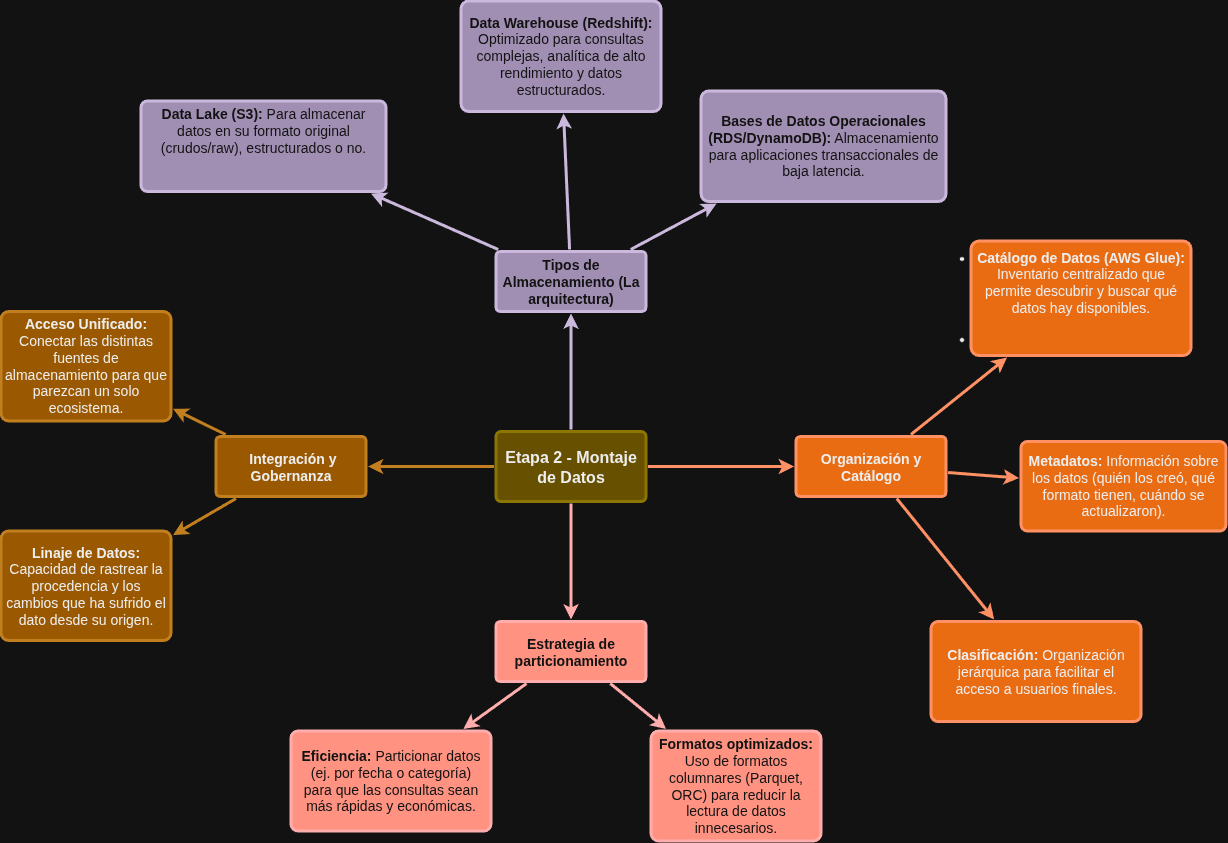

The diagram above was exported from draw.io. Its source (the exported page's mxGraphModel, read from the mxfile embedded in the PNG):
<mxGraphModel dx="2512" dy="1771" grid="1" gridSize="10" guides="1" tooltips="1" connect="1" arrows="1" fold="1" page="1" pageScale="1" pageWidth="1169" pageHeight="827" background="none" math="0" shadow="0">
  <root>
    <mxCell id="0" />
    <mxCell id="1" parent="0" />
    <mxCell id="1745" edge="1" parent="1" source="1749" style="edgeStyle=none;rounded=0;jumpStyle=none;html=1;shadow=0;labelBackgroundColor=none;startArrow=none;startFill=0;endArrow=classic;endFill=1;jettySize=auto;orthogonalLoop=1;strokeColor=#432D57;strokeWidth=3;fontFamily=Helvetica;fontSize=16;fontColor=#23445D;spacing=5;fillColor=#76608a;" target="1764" value="">
      <mxGeometry relative="1" as="geometry" />
    </mxCell>
    <mxCell id="1746" edge="1" parent="1" source="1749" style="edgeStyle=none;rounded=0;jumpStyle=none;html=1;shadow=0;labelBackgroundColor=none;startArrow=none;startFill=0;endArrow=classic;endFill=1;jettySize=auto;orthogonalLoop=1;strokeColor=#C73500;strokeWidth=3;fontFamily=Helvetica;fontSize=16;fontColor=#23445D;spacing=5;fillColor=#fa6800;" target="1771" value="">
      <mxGeometry relative="1" as="geometry" />
    </mxCell>
    <mxCell id="1747" edge="1" parent="1" source="1749" style="edgeStyle=none;rounded=0;jumpStyle=none;html=1;shadow=0;labelBackgroundColor=none;startArrow=none;startFill=0;endArrow=classic;endFill=1;jettySize=auto;orthogonalLoop=1;strokeColor=#B20000;strokeWidth=3;fontFamily=Helvetica;fontSize=16;fontColor=#23445D;spacing=5;fillColor=#e51400;" target="1760" value="">
      <mxGeometry relative="1" as="geometry" />
    </mxCell>
    <mxCell id="1748" edge="1" parent="1" source="1749" style="edgeStyle=none;rounded=0;jumpStyle=none;html=1;shadow=0;labelBackgroundColor=none;startArrow=none;startFill=0;endArrow=classic;endFill=1;jettySize=auto;orthogonalLoop=1;strokeColor=#BD7000;strokeWidth=3;fontFamily=Helvetica;fontSize=16;fontColor=#23445D;spacing=5;fillColor=#f0a30a;" target="1753" value="">
      <mxGeometry relative="1" as="geometry" />
    </mxCell>
    <mxCell id="1749" parent="1" style="rounded=1;whiteSpace=wrap;html=1;shadow=0;labelBackgroundColor=none;strokeColor=#B09500;strokeWidth=3;fillColor=#e3c800;fontFamily=Helvetica;fontSize=16;fontColor=#000000;align=center;fontStyle=1;spacing=5;arcSize=7;perimeterSpacing=2;" value="Etapa 2 - Montaje de Datos" vertex="1">
      <mxGeometry height="70" width="150" x="495" y="380.5" as="geometry" />
    </mxCell>
    <mxCell id="1750" edge="1" parent="1" source="1753" style="edgeStyle=none;rounded=1;jumpStyle=none;html=1;shadow=0;labelBackgroundColor=none;startArrow=none;startFill=0;jettySize=auto;orthogonalLoop=1;strokeColor=#BD7000;strokeWidth=3;fontFamily=Helvetica;fontSize=14;fontColor=#FFFFFF;spacing=5;fontStyle=1;fillColor=#f0a30a;" target="1756" value="">
      <mxGeometry relative="1" as="geometry" />
    </mxCell>
    <mxCell id="1751" edge="1" parent="1" source="1753" style="edgeStyle=none;rounded=1;jumpStyle=none;html=1;shadow=0;labelBackgroundColor=none;startArrow=none;startFill=0;jettySize=auto;orthogonalLoop=1;strokeColor=#BD7000;strokeWidth=3;fontFamily=Helvetica;fontSize=14;fontColor=#FFFFFF;spacing=5;fontStyle=1;fillColor=#f0a30a;" target="1755" value="">
      <mxGeometry relative="1" as="geometry" />
    </mxCell>
    <mxCell id="1753" parent="1" style="rounded=1;whiteSpace=wrap;html=1;shadow=0;labelBackgroundColor=none;strokeColor=#BD7000;strokeWidth=3;fillColor=#f0a30a;fontFamily=Helvetica;fontSize=14;fontColor=#000000;align=center;spacing=5;fontStyle=1;arcSize=7;perimeterSpacing=2;" value="&amp;nbsp;Integración y Gobernanza" vertex="1">
      <mxGeometry height="60" width="150" x="215" y="385.5" as="geometry" />
    </mxCell>
    <mxCell id="1755" parent="1" style="rounded=1;whiteSpace=wrap;html=1;shadow=0;labelBackgroundColor=none;strokeColor=#BD7000;strokeWidth=3;fillColor=#f0a30a;fontFamily=Helvetica;fontSize=14;fontColor=#000000;align=center;spacing=5;fontStyle=0;arcSize=7;perimeterSpacing=2;" value="&lt;b data-path-to-node=&quot;2,3,1,1,0&quot; data-index-in-node=&quot;0&quot;&gt;Linaje de Datos:&lt;/b&gt; Capacidad de rastrear la procedencia y los cambios que ha sufrido el dato desde su origen." vertex="1">
      <mxGeometry height="109.5" width="170" y="480" as="geometry" />
    </mxCell>
    <mxCell id="1756" parent="1" style="rounded=1;whiteSpace=wrap;html=1;shadow=0;labelBackgroundColor=none;strokeColor=#BD7000;strokeWidth=3;fillColor=#f0a30a;fontFamily=Helvetica;fontSize=14;fontColor=#000000;align=center;spacing=5;fontStyle=0;arcSize=7;perimeterSpacing=2;" value="&lt;b data-path-to-node=&quot;2,3,1,0,0&quot; data-index-in-node=&quot;0&quot;&gt;Acceso Unificado:&lt;/b&gt; Conectar las distintas fuentes de almacenamiento para que parezcan un solo ecosistema." vertex="1">
      <mxGeometry height="109.5" width="170" y="260.5" as="geometry" />
    </mxCell>
    <mxCell id="1757" edge="1" parent="1" source="1760" style="edgeStyle=none;rounded=0;jumpStyle=none;html=1;shadow=0;labelBackgroundColor=none;startArrow=none;startFill=0;endArrow=classic;endFill=1;jettySize=auto;orthogonalLoop=1;strokeColor=#B20000;strokeWidth=3;fontFamily=Helvetica;fontSize=14;fontColor=#FFFFFF;spacing=5;fillColor=#e51400;" target="1763" value="">
      <mxGeometry relative="1" as="geometry" />
    </mxCell>
    <mxCell id="1758" edge="1" parent="1" source="1760" style="edgeStyle=none;rounded=0;jumpStyle=none;html=1;shadow=0;labelBackgroundColor=none;startArrow=none;startFill=0;endArrow=classic;endFill=1;jettySize=auto;orthogonalLoop=1;strokeColor=#B20000;strokeWidth=3;fontFamily=Helvetica;fontSize=14;fontColor=#FFFFFF;spacing=5;fillColor=#e51400;" target="1762" value="">
      <mxGeometry relative="1" as="geometry" />
    </mxCell>
    <mxCell id="1760" parent="1" style="rounded=1;whiteSpace=wrap;html=1;shadow=0;labelBackgroundColor=none;strokeColor=#B20000;strokeWidth=3;fillColor=#e51400;fontFamily=Helvetica;fontSize=14;fontColor=#ffffff;align=center;spacing=5;fontStyle=1;arcSize=7;perimeterSpacing=2;" value="Estrategia de particionamiento" vertex="1">
      <mxGeometry height="60" width="150" x="495" y="570.5" as="geometry" />
    </mxCell>
    <mxCell id="1762" parent="1" style="rounded=1;whiteSpace=wrap;html=1;shadow=0;labelBackgroundColor=none;strokeColor=#B20000;strokeWidth=3;fillColor=#e51400;fontFamily=Helvetica;fontSize=14;fontColor=#ffffff;align=center;spacing=5;arcSize=7;perimeterSpacing=2;" value="&lt;b data-path-to-node=&quot;2,2,1,1,0&quot; data-index-in-node=&quot;0&quot;&gt;Formatos optimizados:&lt;/b&gt; Uso de formatos columnares (Parquet, ORC) para reducir la lectura de datos innecesarios." vertex="1">
      <mxGeometry height="110" width="170" x="650" y="680" as="geometry" />
    </mxCell>
    <mxCell id="1763" parent="1" style="rounded=1;whiteSpace=wrap;html=1;shadow=0;labelBackgroundColor=none;strokeColor=#B20000;strokeWidth=3;fillColor=#e51400;fontFamily=Helvetica;fontSize=14;fontColor=#ffffff;align=center;spacing=5;arcSize=7;perimeterSpacing=2;" value="&lt;b data-path-to-node=&quot;2,2,1,0,0&quot; data-index-in-node=&quot;0&quot;&gt;Eficiencia:&lt;/b&gt; Particionar datos (ej. por fecha o categoría) para que las consultas sean más rápidas y económicas." vertex="1">
      <mxGeometry height="100" width="200" x="290" y="680" as="geometry" />
    </mxCell>
    <mxCell id="1764" parent="1" style="rounded=1;whiteSpace=wrap;html=1;shadow=0;labelBackgroundColor=none;strokeColor=#432D57;strokeWidth=3;fillColor=#76608a;fontFamily=Helvetica;fontSize=14;fontColor=#ffffff;align=center;spacing=5;fontStyle=1;arcSize=7;perimeterSpacing=2;" value="Tipos de Almacenamiento (La arquitectura)" vertex="1">
      <mxGeometry height="60" width="150" x="495" y="200.5" as="geometry" />
    </mxCell>
    <mxCell id="1765" parent="1" style="rounded=1;whiteSpace=wrap;html=1;shadow=0;labelBackgroundColor=none;strokeColor=#432D57;strokeWidth=3;fillColor=#76608a;fontFamily=Helvetica;fontSize=14;fontColor=#ffffff;align=center;spacing=5;arcSize=7;perimeterSpacing=2;" value="&lt;b data-path-to-node=&quot;2,0,1,2,0&quot; data-index-in-node=&quot;0&quot;&gt;Bases de Datos Operacionales (RDS/DynamoDB):&lt;/b&gt; Almacenamiento para aplicaciones transaccionales de baja latencia." vertex="1">
      <mxGeometry height="110.5" width="245" x="700" y="40" as="geometry" />
    </mxCell>
    <mxCell id="1766" edge="1" parent="1" source="1764" style="edgeStyle=none;rounded=0;jumpStyle=none;html=1;shadow=0;labelBackgroundColor=none;startArrow=none;startFill=0;endArrow=classic;endFill=1;jettySize=auto;orthogonalLoop=1;strokeColor=#432D57;strokeWidth=3;fontFamily=Helvetica;fontSize=14;fontColor=#FFFFFF;spacing=5;fillColor=#76608a;" target="1765" value="">
      <mxGeometry relative="1" as="geometry" />
    </mxCell>
    <mxCell id="1767" parent="1" style="rounded=1;whiteSpace=wrap;html=1;shadow=0;labelBackgroundColor=none;strokeColor=#432D57;strokeWidth=3;fillColor=#76608a;fontFamily=Helvetica;fontSize=14;fontColor=#ffffff;align=center;spacing=5;arcSize=7;perimeterSpacing=2;" value="&lt;b data-path-to-node=&quot;2,0,1,1,0&quot; data-index-in-node=&quot;0&quot;&gt;Data Warehouse (Redshift):&lt;/b&gt; Optimizado para consultas complejas, analítica de alto rendimiento y datos estructurados." vertex="1">
      <mxGeometry height="110.5" width="200" x="460" y="-50" as="geometry" />
    </mxCell>
    <mxCell id="1768" edge="1" parent="1" source="1764" style="edgeStyle=none;rounded=0;jumpStyle=none;html=1;shadow=0;labelBackgroundColor=none;startArrow=none;startFill=0;endArrow=classic;endFill=1;jettySize=auto;orthogonalLoop=1;strokeColor=#432D57;strokeWidth=3;fontFamily=Helvetica;fontSize=14;fontColor=#FFFFFF;spacing=5;fillColor=#76608a;" target="1767" value="">
      <mxGeometry relative="1" as="geometry" />
    </mxCell>
    <mxCell id="1769" parent="1" style="rounded=1;whiteSpace=wrap;html=1;shadow=0;labelBackgroundColor=none;strokeColor=#432D57;strokeWidth=3;fillColor=#76608a;fontFamily=Helvetica;fontSize=14;fontColor=#ffffff;align=center;spacing=5;arcSize=7;perimeterSpacing=2;" value="&lt;li&gt;&lt;p data-path-to-node=&quot;2,0,1,0,0&quot;&gt;&lt;b data-path-to-node=&quot;2,0,1,0,0&quot; data-index-in-node=&quot;0&quot;&gt;Data Lake (S3):&lt;/b&gt; Para almacenar datos en su formato original (crudos/raw), estructurados o no.&lt;/p&gt;&lt;/li&gt;&lt;li&gt;&lt;p data-path-to-node=&quot;2,0,1,1,0&quot;&gt;&lt;/p&gt;&lt;/li&gt;" vertex="1">
      <mxGeometry height="90.5" width="245" x="140" y="50" as="geometry" />
    </mxCell>
    <mxCell id="1770" edge="1" parent="1" source="1764" style="edgeStyle=none;rounded=0;jumpStyle=none;html=1;shadow=0;labelBackgroundColor=none;startArrow=none;startFill=0;endArrow=classic;endFill=1;jettySize=auto;orthogonalLoop=1;strokeColor=#432D57;strokeWidth=3;fontFamily=Helvetica;fontSize=14;fontColor=#FFFFFF;spacing=5;fillColor=#76608a;" target="1769" value="">
      <mxGeometry relative="1" as="geometry" />
    </mxCell>
    <mxCell id="1771" parent="1" style="rounded=1;whiteSpace=wrap;html=1;shadow=0;labelBackgroundColor=none;strokeColor=#C73500;strokeWidth=3;fillColor=#fa6800;fontFamily=Helvetica;fontSize=14;fontColor=#000000;align=center;spacing=5;fontStyle=1;arcSize=7;perimeterSpacing=2;" value="Organización y Catálogo" vertex="1">
      <mxGeometry height="60" width="150" x="795" y="385.4999999999999" as="geometry" />
    </mxCell>
    <mxCell id="1774" parent="1" style="rounded=1;whiteSpace=wrap;html=1;shadow=0;labelBackgroundColor=none;strokeColor=#C73500;strokeWidth=3;fillColor=#fa6800;fontFamily=Helvetica;fontSize=14;fontColor=#000000;align=center;spacing=5;fontStyle=0;arcSize=7;perimeterSpacing=2;" value="&lt;b data-path-to-node=&quot;2,1,1,2,0&quot; data-index-in-node=&quot;0&quot;&gt;Clasificación:&lt;/b&gt; Organización jerárquica para facilitar el acceso a usuarios finales." vertex="1">
      <mxGeometry height="100" width="210" x="930" y="570.5" as="geometry" />
    </mxCell>
    <mxCell id="1775" edge="1" parent="1" source="1771" style="edgeStyle=none;rounded=1;jumpStyle=none;html=1;shadow=0;labelBackgroundColor=none;startArrow=none;startFill=0;jettySize=auto;orthogonalLoop=1;strokeColor=#C73500;strokeWidth=3;fontFamily=Helvetica;fontSize=14;fontColor=#FFFFFF;spacing=5;fontStyle=1;fillColor=#fa6800;" target="1774" value="">
      <mxGeometry relative="1" as="geometry" />
    </mxCell>
    <mxCell id="1776" parent="1" style="rounded=1;whiteSpace=wrap;html=1;shadow=0;labelBackgroundColor=none;strokeColor=#C73500;strokeWidth=3;fillColor=#fa6800;fontFamily=Helvetica;fontSize=14;fontColor=#000000;align=center;spacing=5;fontStyle=0;arcSize=7;perimeterSpacing=2;" value="&lt;b data-path-to-node=&quot;2,1,1,1,0&quot; data-index-in-node=&quot;0&quot;&gt;Metadatos:&lt;/b&gt; Información sobre los datos (quién los creó, qué formato tienen, cuándo se actualizaron)." vertex="1">
      <mxGeometry height="89.5" width="205" x="1020" y="390.5" as="geometry" />
    </mxCell>
    <mxCell id="1777" edge="1" parent="1" source="1771" style="edgeStyle=none;rounded=1;jumpStyle=none;html=1;shadow=0;labelBackgroundColor=none;startArrow=none;startFill=0;jettySize=auto;orthogonalLoop=1;strokeColor=#C73500;strokeWidth=3;fontFamily=Helvetica;fontSize=14;fontColor=#FFFFFF;spacing=5;fontStyle=1;fillColor=#fa6800;" target="1776" value="">
      <mxGeometry relative="1" as="geometry" />
    </mxCell>
    <mxCell id="1778" parent="1" style="rounded=1;whiteSpace=wrap;html=1;shadow=0;labelBackgroundColor=none;strokeColor=#C73500;strokeWidth=3;fillColor=#fa6800;fontFamily=Helvetica;fontSize=14;fontColor=#000000;align=center;spacing=5;fontStyle=0;arcSize=7;perimeterSpacing=2;" value="&lt;li&gt;&lt;p data-path-to-node=&quot;2,1,1,0,0&quot;&gt;&lt;b data-path-to-node=&quot;2,1,1,0,0&quot; data-index-in-node=&quot;0&quot;&gt;Catálogo de Datos (AWS Glue):&lt;/b&gt; Inventario centralizado que permite descubrir y buscar qué datos hay disponibles.&lt;/p&gt;&lt;/li&gt;&lt;li&gt;&lt;p data-path-to-node=&quot;2,1,1,1,0&quot;&gt;&lt;/p&gt;&lt;/li&gt;" vertex="1">
      <mxGeometry height="114.5" width="220" x="970" y="190" as="geometry" />
    </mxCell>
    <mxCell id="1779" edge="1" parent="1" source="1771" style="edgeStyle=none;rounded=1;jumpStyle=none;html=1;shadow=0;labelBackgroundColor=none;startArrow=none;startFill=0;jettySize=auto;orthogonalLoop=1;strokeColor=#C73500;strokeWidth=3;fontFamily=Helvetica;fontSize=14;fontColor=#FFFFFF;spacing=5;fontStyle=1;fillColor=#fa6800;" target="1778" value="">
      <mxGeometry relative="1" as="geometry" />
    </mxCell>
  </root>
</mxGraphModel>